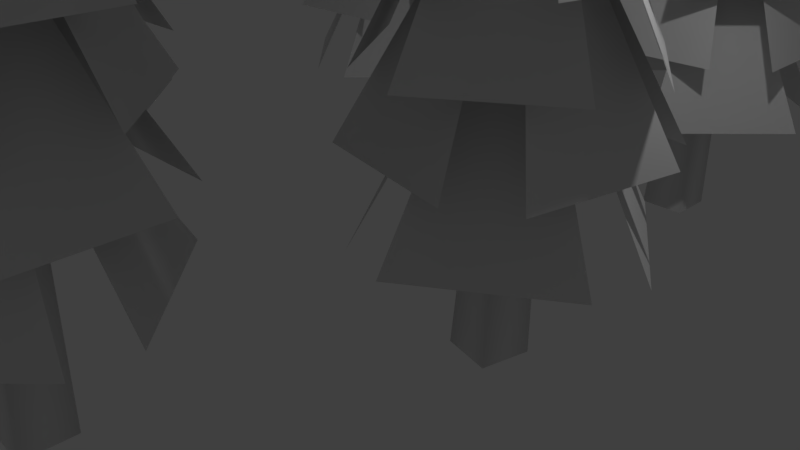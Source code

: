 # Source: Trees.blend  (saved by Blender 2.78.0; exported with 4.5.12 LTS)
import bpy
from mathutils import Matrix  # noqa: F401  (used for matrix-valued properties, if any)

bpy.ops.wm.read_factory_settings(use_empty=True)
scene = bpy.context.scene
scene.name = 'Scene'

# ---- collections
col_collection_1 = bpy.data.collections.new('Collection 1'); scene.collection.children.link(col_collection_1)

# ---- materials (node trees are filled in below, after node groups)
mat_tree01_bark = bpy.data.materials.new('Tree01_Bark')
mat_tree01_bark.alpha_threshold = 0.0
mat_tree01_bark.use_transparent_shadow = False
mat_tree01_bark.roughness = 0.5
mat_tree01_bark.line_color = (0.0, 0.0, 0.0, 1.0)
mat_tree01_leaves = bpy.data.materials.new('Tree01_Leaves')
mat_tree01_leaves.alpha_threshold = 0.0
mat_tree01_leaves.use_transparent_shadow = False
mat_tree01_leaves.roughness = 0.5

# ---- material node trees

# ---- world
world_world = bpy.data.worlds.new('World'); scene.world = world_world
world_world.color = (0.05088, 0.05088, 0.05088)
world_world.use_sun_shadow = False
world_world.sun_shadow_jitter_overblur = 0.0
world_world.cycles.sampling_method = 'MANUAL'

# ---- cameras
cam_camera = bpy.data.cameras.new('Camera')
cam_camera.clip_end = 100.0
cam_camera.lens = 35.0
cam_camera.sensor_width = 32.0
cam_camera.sensor_height = 18.0
cam_camera.ortho_scale = 7.314
cam_camera.dof.focus_distance = 0.0
cam_camera.dof.aperture_fstop = 128.0

# ---- lights
light_lamp = bpy.data.lights.new('Lamp', 'POINT')
light_lamp.transmission_factor = 0.0
light_lamp.cutoff_distance = 30.0
light_lamp.energy = 100.0
light_lamp.shadow_buffer_clip_start = 1.001
light_lamp.shadow_soft_size = 0.1
light_lamp.shadow_maximum_resolution = 0.006
light_lamp.use_absolute_resolution = True

# ---- meshes
me_cube = bpy.data.meshes.new('Cube')
me_cube.from_pydata([(2.487, -0.5885, -0.1996), (1.889, -0.4617, -0.1996), (2.016, 0.1361, -0.1996), (2.614, 0.009262, -0.1996), (2.575, -0.5345, 2.245), (2.116, -0.4372, 2.245), (2.213, 0.02157, 2.245), (2.672, -0.07576, 2.245), (2.399, -0.2575, 7.921), (2.143, -0.383, 4.72), (2.216, -0.03906, 4.72), (2.487, -0.456, 4.72), (2.56, -0.112, 4.72), (2.064, 0.9017, 5.733), (3.259, 0.6482, 5.733), (2.379, -0.2552, 7.941), (2.417, -0.2633, 7.941), (3.533, 0.07654, 5.733), (3.279, -1.118, 5.733), (2.376, -0.2381, 7.941), (2.368, -0.2765, 7.941), (2.73, -1.405, 5.733), (1.535, -1.152, 5.733), (2.415, -0.2482, 7.941), (2.377, -0.24, 7.941), (1.272, -0.607, 5.733), (1.525, 0.588, 5.733), (2.429, -0.2923, 7.941), (2.437, -0.2539, 7.941), (2.964, 0.9056, 5.156), (3.737, -0.1943, 5.156), (2.386, -0.2408, 7.501), (2.41, -0.275, 7.501), (3.542, -0.8037, 5.156), (2.442, -1.577, 5.156), (2.396, -0.2255, 7.501), (2.362, -0.2495, 7.501), (1.841, -1.408, 5.156), (1.068, -0.3081, 5.156), (2.419, -0.2616, 7.501), (2.395, -0.2275, 7.501), (1.251, 0.2723, 5.156), (2.351, 1.045, 5.156), (2.398, -0.3059, 7.501), (2.432, -0.2819, 7.501), (3.941, 0.2308, 3.973), (3.665, -1.352, 3.973), (2.403, -0.2303, 6.946), (2.394, -0.2824, 6.946), (2.887, -1.764, 3.973), (1.304, -1.488, 3.973), (2.426, -0.2255, 6.946), (2.374, -0.2164, 6.946), (0.8758, -0.7397, 3.973), (1.152, 0.8429, 3.973), (2.414, -0.2787, 6.946), (2.423, -0.2266, 6.946), (1.894, 1.239, 3.973), (3.477, 0.963, 3.973), (2.355, -0.2993, 6.946), (2.407, -0.3084, 6.946), (3.843, -1.01, 3.139), (2.481, -1.94, 3.139), (2.422, -0.2412, 6.113), (2.378, -0.271, 6.113), (1.673, -1.675, 3.139), (0.7424, -0.3131, 3.139), (2.441, -0.2543, 6.113), (2.412, -0.2106, 6.113), (0.974, 0.4856, 3.139), (2.336, 1.416, 3.139), (2.395, -0.283, 6.113), (2.439, -0.2532, 6.113), (3.108, 1.166, 3.139), (4.038, -0.1964, 3.139), (2.339, -0.2553, 6.113), (2.369, -0.2989, 6.113), (2.964, -1.825, 2.258), (1.193, -1.491, 2.258), (2.428, -0.2622, 5.232), (2.376, -0.2524, 5.232), (0.8696, -0.8211, 2.258), (1.203, 0.9493, 2.258), (2.432, -0.2851, 5.232), (2.442, -0.2331, 5.232), (1.843, 1.29, 2.258), (3.613, 0.9562, 2.258), (2.379, -0.2728, 5.232), (2.431, -0.2826, 5.232), (3.922, 0.3223, 2.258), (3.588, -1.448, 2.258), (2.359, -0.2137, 5.232), (2.349, -0.2657, 5.232), (1.723, -1.812, 1.368), (0.6429, -0.2303, 1.368), (2.417, -0.281, 4.342), (2.387, -0.2373, 4.342), (0.8729, 0.3935, 1.368), (2.454, 1.474, 1.368), (2.404, -0.3003, 4.342), (2.447, -0.2705, 4.342), (3.069, 1.277, 1.368), (4.149, -0.3048, 1.368), (2.375, -0.2541, 4.342), (2.405, -0.2978, 4.342), (3.933, -0.8921, 1.368), (2.352, -1.972, 1.368), (2.403, -0.1983, 4.342), (2.359, -0.2282, 4.342), (0.5389, -4.183, -0.1996), (0.5389, -4.794, -0.1996), (-0.07224, -4.794, -0.1996), (-0.07224, -4.183, -0.1996), (0.4678, -4.108, 2.245), (0.4678, -4.577, 2.245), (-0.001183, -4.577, 2.245), (-0.001183, -4.108, 2.245), (0.2333, -4.337, 7.921), (0.4091, -4.561, 4.72), (0.05752, -4.561, 4.72), (0.4091, -4.21, 4.72), (0.05752, -4.21, 4.72), (-0.8312, -4.905, 5.733), (-0.8312, -3.684, 5.733), (0.2352, -4.358, 7.941), (0.2352, -4.318, 7.941), (-0.3288, -3.298, 5.733), (0.8928, -3.298, 5.733), (0.2191, -4.364, 7.941), (0.2584, -4.364, 7.941), (1.287, -3.776, 5.733), (1.287, -4.997, 5.733), (0.2208, -4.324, 7.941), (0.2208, -4.363, 7.941), (0.8091, -5.367, 5.733), (-0.4125, -5.367, 5.733), (0.2612, -4.301, 7.941), (0.2219, -4.301, 7.941), (-1.022, -4.026, 5.156), (-0.1062, -3.041, 5.156), (0.2197, -4.354, 7.501), (0.2481, -4.323, 7.501), (0.5303, -3.106, 5.156), (1.515, -4.021, 5.156), (0.2026, -4.347, 7.501), (0.2331, -4.375, 7.501), (1.475, -4.645, 5.156), (0.5591, -5.629, 5.156), (0.2331, -4.317, 7.501), (0.2047, -4.347, 7.501), (-0.04683, -5.57, 5.156), (-1.031, -4.654, 5.156), (0.2808, -4.329, 7.501), (0.2503, -4.3, 7.501), (-0.5644, -2.93, 3.973), (1.041, -2.872, 3.973), (0.2058, -4.339, 6.946), (0.2587, -4.337, 6.946), (1.606, -3.547, 3.973), (1.664, -5.153, 3.973), (0.1964, -4.318, 6.946), (0.1984, -4.371, 6.946), (1.021, -5.727, 3.973), (-0.5844, -5.786, 3.973), (0.2509, -4.318, 6.946), (0.198, -4.32, 6.946), (-1.126, -5.142, 3.973), (-1.184, -3.536, 3.973), (0.2832, -4.371, 6.946), (0.2813, -4.318, 6.946), (0.6695, -2.768, 3.139), (1.862, -3.908, 3.139), (0.2125, -4.318, 6.113), (0.2508, -4.355, 6.113), (1.771, -4.753, 3.139), (0.6315, -5.946, 3.139), (0.2213, -4.296, 6.113), (0.1848, -4.335, 6.113), (-0.1979, -5.885, 3.139), (-1.391, -4.746, 3.139), (0.259, -4.336, 6.113), (0.2208, -4.299, 6.113), (-1.306, -3.939, 3.139), (-0.1667, -2.746, 3.139), (0.2434, -4.396, 6.113), (0.28, -4.358, 6.113), (1.649, -3.46, 2.258), (1.69, -5.261, 2.258), (0.2319, -4.308, 5.232), (0.2331, -4.361, 5.232), (1.102, -5.716, 2.258), (-0.6991, -5.758, 2.258), (0.2534, -4.299, 5.232), (0.2005, -4.3, 5.232), (-1.165, -5.202, 2.258), (-1.206, -3.401, 2.258), (0.2523, -4.354, 5.232), (0.2511, -4.301, 5.232), (-0.65, -2.968, 2.258), (1.151, -2.927, 2.258), (0.1986, -4.385, 5.232), (0.2515, -4.384, 5.232), (1.894, -4.676, 1.368), (0.5711, -6.061, 1.368), (0.2526, -4.315, 4.342), (0.216, -4.353, 4.342), (-0.08685, -5.965, 1.368), (-1.472, -4.642, 1.368), (0.2742, -4.324, 4.342), (0.2359, -4.287, 4.342), (-1.406, -4.0, 1.368), (-0.08356, -2.616, 1.368), (0.2349, -4.361, 4.342), (0.2715, -4.323, 4.342), (0.5356, -2.704, 1.368), (1.92, -4.027, 1.368), (0.1746, -4.346, 4.342), (0.2129, -4.382, 4.342), (-2.83, 3.222, -0.1996), (-3.441, 3.207, -0.1996), (-3.457, 3.818, -0.1996), (-2.846, 3.833, -0.1996), (-2.758, 3.295, 2.245), (-3.226, 3.283, 2.245), (-3.238, 3.752, 2.245), (-2.769, 3.764, 2.245), (-2.993, 3.524, 7.921), (-3.212, 3.342, 4.72), (-3.221, 3.694, 4.72), (-2.861, 3.351, 4.72), (-2.87, 3.703, 4.72), (-3.587, 4.574, 5.733), (-2.366, 4.604, 5.733), (-3.013, 3.521, 7.941), (-2.974, 3.522, 7.941), (-1.967, 4.112, 5.733), (-1.937, 2.891, 5.733), (-3.02, 3.537, 7.941), (-3.019, 3.498, 7.941), (-2.405, 2.484, 5.733), (-3.626, 2.454, 5.733), (-2.979, 3.537, 7.941), (-3.019, 3.536, 7.941), (-4.008, 2.922, 5.733), (-4.039, 4.143, 5.733), (-2.956, 3.497, 7.941), (-2.957, 3.536, 7.941), (-2.713, 4.786, 5.156), (-1.706, 3.896, 5.156), (-3.009, 3.537, 7.501), (-2.978, 3.509, 7.501), (-1.754, 3.258, 5.156), (-2.644, 2.251, 5.156), (-3.003, 3.554, 7.501), (-3.031, 3.523, 7.501), (-3.269, 2.275, 5.156), (-4.276, 3.166, 5.156), (-2.972, 3.524, 7.501), (-3.004, 3.552, 7.501), (-4.232, 3.773, 5.156), (-3.342, 4.78, 5.156), (-2.983, 3.476, 7.501), (-2.955, 3.508, 7.501), (-1.606, 4.357, 3.973), (-1.507, 2.753, 3.973), (-2.995, 3.551, 6.946), (-2.992, 3.498, 6.946), (-2.169, 2.172, 3.973), (-3.772, 2.073, 3.973), (-2.974, 3.561, 6.946), (-3.027, 3.558, 6.946), (-4.362, 2.701, 3.973), (-4.461, 4.305, 3.973), (-2.973, 3.507, 6.946), (-2.976, 3.559, 6.946), (-3.831, 4.862, 3.973), (-2.227, 4.961, 3.973), (-3.025, 3.473, 6.946), (-2.973, 3.476, 6.946), (-1.413, 3.127, 3.139), (-2.523, 1.906, 3.139), (-2.974, 3.545, 6.113), (-3.01, 3.506, 6.113), (-3.37, 1.976, 3.139), (-4.591, 3.085, 3.139), (-2.952, 3.537, 6.113), (-2.991, 3.572, 6.113), (-4.551, 3.916, 3.139), (-3.442, 5.137, 3.139), (-2.99, 3.498, 6.113), (-2.955, 3.537, 6.113), (-2.633, 5.073, 3.139), (-1.412, 3.964, 3.139), (-3.051, 3.512, 6.113), (-3.012, 3.477, 6.113), (-2.08, 2.13, 2.258), (-3.879, 2.044, 2.258), (-2.964, 3.526, 5.232), (-3.017, 3.523, 5.232), (-4.35, 2.621, 2.258), (-4.436, 4.42, 2.258), (-2.954, 3.505, 5.232), (-2.957, 3.557, 5.232), (-3.892, 4.9, 2.258), (-2.093, 4.986, 2.258), (-3.009, 3.504, 5.232), (-2.956, 3.507, 5.232), (-1.646, 4.441, 2.258), (-1.56, 2.642, 2.258), (-3.041, 3.557, 5.232), (-3.039, 3.504, 5.232), (-3.29, 1.855, 1.368), (-4.707, 3.143, 1.368), (-2.97, 3.505, 4.342), (-3.009, 3.541, 4.342), (-4.628, 3.803, 1.368), (-3.34, 5.22, 1.368), (-2.978, 3.483, 4.342), (-2.943, 3.522, 4.342), (-2.697, 5.171, 1.368), (-1.28, 3.884, 1.368), (-3.017, 3.521, 4.342), (-2.978, 3.486, 4.342), (-1.353, 3.262, 1.368), (-2.641, 1.845, 1.368), (-3.003, 3.582, 4.342), (-3.038, 3.543, 4.342), (-4.393, -1.591, -0.1996), (-4.393, -2.202, -0.1996), (-5.004, -2.202, -0.1996), (-5.004, -1.591, -0.1996), (-4.464, -1.516, 2.245), (-4.464, -1.985, 2.245), (-4.933, -1.985, 2.245), (-4.933, -1.516, 2.245), (-4.699, -1.746, 7.921), (-4.523, -1.97, 4.72), (-4.875, -1.97, 4.72), (-4.523, -1.618, 4.72), (-4.875, -1.618, 4.72), (-5.763, -2.314, 5.733), (-5.763, -1.092, 5.733), (-4.697, -1.766, 7.941), (-4.697, -1.727, 7.941), (-5.261, -0.7062, 5.733), (-4.039, -0.7062, 5.733), (-4.713, -1.773, 7.941), (-4.674, -1.773, 7.941), (-3.645, -1.184, 5.733), (-3.645, -2.406, 5.733), (-4.711, -1.732, 7.941), (-4.711, -1.771, 7.941), (-4.123, -2.776, 5.733), (-5.345, -2.776, 5.733), (-4.671, -1.71, 7.941), (-4.71, -1.71, 7.941), (-5.954, -1.435, 5.156), (-5.038, -0.45, 5.156), (-4.712, -1.762, 7.501), (-4.684, -1.732, 7.501), (-4.402, -0.5141, 5.156), (-3.417, -1.43, 5.156), (-4.729, -1.756, 7.501), (-4.699, -1.784, 7.501), (-3.457, -2.053, 5.156), (-4.373, -3.038, 5.156), (-4.699, -1.725, 7.501), (-4.727, -1.756, 7.501), (-4.979, -2.979, 5.156), (-5.963, -2.063, 5.156), (-4.651, -1.737, 7.501), (-4.682, -1.709, 7.501), (-5.496, -0.3385, 3.973), (-3.891, -0.2801, 3.973), (-4.726, -1.748, 6.946), (-4.673, -1.746, 6.946), (-3.326, -0.9561, 3.973), (-3.268, -2.562, 3.973), (-4.736, -1.726, 6.946), (-4.734, -1.779, 6.946), (-3.911, -3.136, 3.973), (-5.516, -3.194, 3.973), (-4.681, -1.727, 6.946), (-4.734, -1.729, 6.946), (-6.058, -2.55, 3.973), (-6.116, -0.9446, 3.973), (-4.649, -1.78, 6.946), (-4.651, -1.727, 6.946), (-4.263, -0.1769, 3.139), (-3.07, -1.316, 3.139), (-4.72, -1.727, 6.113), (-4.681, -1.763, 6.113), (-3.161, -2.162, 3.139), (-4.301, -3.355, 3.139), (-4.711, -1.705, 6.113), (-4.747, -1.743, 6.113), (-5.13, -3.294, 3.139), (-6.323, -2.154, 3.139), (-4.673, -1.744, 6.113), (-4.711, -1.708, 6.113), (-6.238, -1.348, 3.139), (-5.099, -0.1547, 3.139), (-4.689, -1.805, 6.113), (-4.652, -1.766, 6.113), (-3.283, -0.8682, 2.258), (-3.242, -2.669, 2.258), (-4.7, -1.717, 5.232), (-4.699, -1.77, 5.232), (-3.83, -3.125, 2.258), (-5.631, -3.166, 2.258), (-4.679, -1.708, 5.232), (-4.732, -1.709, 5.232), (-6.097, -2.611, 2.258), (-6.138, -0.8097, 2.258), (-4.68, -1.762, 5.232), (-4.681, -1.709, 5.232), (-5.582, -0.3765, 2.258), (-3.781, -0.3354, 2.258), (-4.733, -1.794, 5.232), (-4.68, -1.793, 5.232), (-3.038, -2.085, 1.368), (-4.361, -3.469, 1.368), (-4.679, -1.724, 4.342), (-4.716, -1.762, 4.342), (-5.019, -3.374, 1.368), (-6.404, -2.051, 1.368), (-4.658, -1.732, 4.342), (-4.696, -1.696, 4.342), (-6.339, -1.409, 1.368), (-5.016, -0.02431, 1.368), (-4.697, -1.77, 4.342), (-4.661, -1.732, 4.342), (-4.396, -0.1131, 1.368), (-3.012, -1.436, 1.368), (-4.757, -1.754, 4.342), (-4.719, -1.791, 4.342), (1.897, 4.983, -0.1996), (1.897, 4.372, -0.1996), (1.286, 4.372, -0.1996), (1.286, 4.983, -0.1996), (1.826, 5.058, 2.245), (1.826, 4.589, 2.245), (1.357, 4.589, 2.245), (1.357, 5.058, 2.245), (1.591, 4.828, 7.921), (1.767, 4.604, 4.72), (1.415, 4.604, 4.72), (1.767, 4.956, 4.72), (1.415, 4.956, 4.72), (0.5266, 4.26, 5.733), (0.5266, 5.482, 5.733), (1.593, 4.808, 7.941), (1.593, 4.847, 7.941), (1.029, 5.868, 5.733), (2.251, 5.868, 5.733), (1.577, 4.802, 7.941), (1.616, 4.802, 7.941), (2.645, 5.39, 5.733), (2.645, 4.168, 5.733), (1.579, 4.842, 7.941), (1.579, 4.803, 7.941), (2.167, 3.798, 5.733), (0.9453, 3.798, 5.733), (1.619, 4.865, 7.941), (1.58, 4.865, 7.941), (0.3361, 5.14, 5.156), (1.252, 6.124, 5.156), (1.578, 4.812, 7.501), (1.606, 4.843, 7.501), (1.888, 6.06, 5.156), (2.873, 5.145, 5.156), (1.56, 4.819, 7.501), (1.591, 4.79, 7.501), (2.832, 4.521, 5.156), (1.917, 3.537, 5.156), (1.591, 4.849, 7.501), (1.563, 4.818, 7.501), (1.311, 3.596, 5.156), (0.3264, 4.511, 5.156), (1.639, 4.837, 7.501), (1.608, 4.866, 7.501), (0.7934, 6.236, 3.973), (2.399, 6.294, 3.973), (1.564, 4.827, 6.946), (1.616, 4.829, 6.946), (2.963, 5.618, 3.973), (3.022, 4.013, 3.973), (1.554, 4.848, 6.946), (1.556, 4.795, 6.946), (2.379, 3.438, 3.973), (0.7734, 3.38, 3.973), (1.609, 4.848, 6.946), (1.556, 4.846, 6.946), (0.2318, 4.024, 3.973), (0.1735, 5.63, 3.973), (1.641, 4.794, 6.946), (1.639, 4.847, 6.946), (2.027, 6.397, 3.139), (3.22, 5.258, 3.139), (1.57, 4.848, 6.113), (1.609, 4.811, 6.113), (3.129, 4.412, 3.139), (1.989, 3.219, 3.139), (1.579, 4.869, 6.113), (1.543, 4.831, 6.113), (1.16, 3.28, 3.139), (-0.03298, 4.42, 3.139), (1.617, 4.83, 6.113), (1.579, 4.867, 6.113), (0.05149, 5.227, 3.139), (1.191, 6.42, 3.139), (1.601, 4.77, 6.113), (1.638, 4.808, 6.113), (3.007, 5.706, 2.258), (3.048, 3.905, 2.258), (1.59, 4.857, 5.232), (1.591, 4.805, 5.232), (2.46, 3.449, 2.258), (0.6587, 3.408, 2.258), (1.611, 4.867, 5.232), (1.558, 4.865, 5.232), (0.1929, 3.963, 2.258), (0.1518, 5.765, 2.258), (1.61, 4.812, 5.232), (1.609, 4.865, 5.232), (0.7079, 6.198, 2.258), (2.509, 6.239, 2.258), (1.556, 4.78, 5.232), (1.609, 4.782, 5.232), (3.252, 4.49, 1.368), (1.929, 3.105, 1.368), (1.61, 4.851, 4.342), (1.574, 4.812, 4.342), (1.271, 3.2, 1.368), (-0.1138, 4.523, 1.368), (1.632, 4.842, 4.342), (1.594, 4.878, 4.342), (-0.04866, 5.165, 1.368), (1.274, 6.55, 1.368), (1.593, 4.804, 4.342), (1.629, 4.842, 4.342), (1.893, 6.461, 1.368), (3.278, 5.138, 1.368), (1.532, 4.82, 4.342), (1.571, 4.783, 4.342)], [], [(10, 9, 8), (0, 4, 5, 1), (1, 5, 6, 2), (2, 6, 7, 3), (4, 0, 3, 7), (9, 11, 8), (12, 10, 8), (11, 12, 8), (4, 7, 12, 11), (7, 6, 10, 12), (5, 4, 11, 9), (6, 5, 9, 10), (14, 13, 15, 16), (18, 17, 19, 20), (22, 21, 23, 24), (26, 25, 27, 28), (30, 29, 31, 32), (34, 33, 35, 36), (38, 37, 39, 40), (42, 41, 43, 44), (46, 45, 47, 48), (50, 49, 51, 52), (54, 53, 55, 56), (58, 57, 59, 60), (62, 61, 63, 64), (66, 65, 67, 68), (70, 69, 71, 72), (74, 73, 75, 76), (78, 77, 79, 80), (82, 81, 83, 84), (86, 85, 87, 88), (90, 89, 91, 92), (94, 93, 95, 96), (98, 97, 99, 100), (102, 101, 103, 104), (106, 105, 107, 108), (119, 118, 117), (109, 113, 114, 110), (110, 114, 115, 111), (111, 115, 116, 112), (113, 109, 112, 116), (118, 120, 117), (121, 119, 117), (120, 121, 117), (113, 116, 121, 120), (116, 115, 119, 121), (114, 113, 120, 118), (115, 114, 118, 119), (123, 122, 124, 125), (127, 126, 128, 129), (131, 130, 132, 133), (135, 134, 136, 137), (139, 138, 140, 141), (143, 142, 144, 145), (147, 146, 148, 149), (151, 150, 152, 153), (155, 154, 156, 157), (159, 158, 160, 161), (163, 162, 164, 165), (167, 166, 168, 169), (171, 170, 172, 173), (175, 174, 176, 177), (179, 178, 180, 181), (183, 182, 184, 185), (187, 186, 188, 189), (191, 190, 192, 193), (195, 194, 196, 197), (199, 198, 200, 201), (203, 202, 204, 205), (207, 206, 208, 209), (211, 210, 212, 213), (215, 214, 216, 217), (228, 227, 226), (218, 222, 223, 219), (219, 223, 224, 220), (220, 224, 225, 221), (222, 218, 221, 225), (227, 229, 226), (230, 228, 226), (229, 230, 226), (222, 225, 230, 229), (225, 224, 228, 230), (223, 222, 229, 227), (224, 223, 227, 228), (232, 231, 233, 234), (236, 235, 237, 238), (240, 239, 241, 242), (244, 243, 245, 246), (248, 247, 249, 250), (252, 251, 253, 254), (256, 255, 257, 258), (260, 259, 261, 262), (264, 263, 265, 266), (268, 267, 269, 270), (272, 271, 273, 274), (276, 275, 277, 278), (280, 279, 281, 282), (284, 283, 285, 286), (288, 287, 289, 290), (292, 291, 293, 294), (296, 295, 297, 298), (300, 299, 301, 302), (304, 303, 305, 306), (308, 307, 309, 310), (312, 311, 313, 314), (316, 315, 317, 318), (320, 319, 321, 322), (324, 323, 325, 326), (337, 336, 335), (327, 331, 332, 328), (328, 332, 333, 329), (329, 333, 334, 330), (331, 327, 330, 334), (336, 338, 335), (339, 337, 335), (338, 339, 335), (331, 334, 339, 338), (334, 333, 337, 339), (332, 331, 338, 336), (333, 332, 336, 337), (341, 340, 342, 343), (345, 344, 346, 347), (349, 348, 350, 351), (353, 352, 354, 355), (357, 356, 358, 359), (361, 360, 362, 363), (365, 364, 366, 367), (369, 368, 370, 371), (373, 372, 374, 375), (377, 376, 378, 379), (381, 380, 382, 383), (385, 384, 386, 387), (389, 388, 390, 391), (393, 392, 394, 395), (397, 396, 398, 399), (401, 400, 402, 403), (405, 404, 406, 407), (409, 408, 410, 411), (413, 412, 414, 415), (417, 416, 418, 419), (421, 420, 422, 423), (425, 424, 426, 427), (429, 428, 430, 431), (433, 432, 434, 435), (446, 445, 444), (436, 440, 441, 437), (437, 441, 442, 438), (438, 442, 443, 439), (440, 436, 439, 443), (445, 447, 444), (448, 446, 444), (447, 448, 444), (440, 443, 448, 447), (443, 442, 446, 448), (441, 440, 447, 445), (442, 441, 445, 446), (450, 449, 451, 452), (454, 453, 455, 456), (458, 457, 459, 460), (462, 461, 463, 464), (466, 465, 467, 468), (470, 469, 471, 472), (474, 473, 475, 476), (478, 477, 479, 480), (482, 481, 483, 484), (486, 485, 487, 488), (490, 489, 491, 492), (494, 493, 495, 496), (498, 497, 499, 500), (502, 501, 503, 504), (506, 505, 507, 508), (510, 509, 511, 512), (514, 513, 515, 516), (518, 517, 519, 520), (522, 521, 523, 524), (526, 525, 527, 528), (530, 529, 531, 532), (534, 533, 535, 536), (538, 537, 539, 540), (542, 541, 543, 544)])
me_cube.polygons.foreach_set('use_smooth', [True] * 180)
me_cube.polygons.foreach_set('material_index', [0, 0, 0, 0, 0, 0, 0, 0, 0, 0, 0, 0, 1, 1, 1, 1, 1, 1, 1, 1, 1, 1, 1, 1, 1, 1, 1, 1, 1, 1, 1, 1, 1, 1, 1, 1, 0, 0, 0, 0, 0, 0, 0, 0, 0, 0, 0, 0, 1, 1, 1, 1, 1, 1, 1, 1, 1, 1, 1, 1, 1, 1, 1, 1, 1, 1, 1, 1, 1, 1, 1, 1, 0, 0, 0, 0, 0, 0, 0, 0, 0, 0, 0, 0, 1, 1, 1, 1, 1, 1, 1, 1, 1, 1, 1, 1, 1, 1, 1, 1, 1, 1, 1, 1, 1, 1, 1, 1, 0, 0, 0, 0, 0, 0, 0, 0, 0, 0, 0, 0, 1, 1, 1, 1, 1, 1, 1, 1, 1, 1, 1, 1, 1, 1, 1, 1, 1, 1, 1, 1, 1, 1, 1, 1, 0, 0, 0, 0, 0, 0, 0, 0, 0, 0, 0, 0, 1, 1, 1, 1, 1, 1, 1, 1, 1, 1, 1, 1, 1, 1, 1, 1, 1, 1, 1, 1, 1, 1, 1, 1])
_uv = me_cube.uv_layers.new(name='UVMap')
_uv.uv.foreach_set('vector', [0.7641, 0.5979, 0.8034, 0.5986, 0.7727, 0.9604, 0.8878, 0.03954, 0.8657, 0.3198, 0.8116, 0.3158, 0.8189, 0.03177, 0.8189, 0.03177, 0.8116, 0.3158, 0.7567, 0.3157, 0.7495, 0.03177, 0.7495, 0.03177, 0.7567, 0.3157, 0.7025, 0.3197, 0.6806, 0.03952, 0.649, 0.3254, 0.6103, 0.04718, 0.6806, 0.03952, 0.7025, 0.3197, 0.8034, 0.5986, 0.843, 0.6023, 0.7727, 0.9604, 0.7248, 0.6003, 0.7641, 0.5979, 0.7727, 0.9604, 0.6851, 0.6061, 0.7248, 0.6003, 0.7727, 0.9604, 0.649, 0.3254, 0.7025, 0.3197, 0.7248, 0.6003, 0.6851, 0.6061, 0.7025, 0.3197, 0.7567, 0.3157, 0.7641, 0.5979, 0.7248, 0.6003, 0.8116, 0.3158, 0.8657, 0.3198, 0.843, 0.6023, 0.8034, 0.5986, 0.7567, 0.3157, 0.8116, 0.3158, 0.8034, 0.5986, 0.7641, 0.5979, 0.6546, 0.57, 0.6018, 0.57, 0.6141, 0.4363, 0.6158, 0.4363, 0.6283, 0.3882, 0.5755, 0.3882, 0.5878, 0.2545, 0.5895, 0.2545, 0.5937, 0.8931, 0.5409, 0.8931, 0.5532, 0.7594, 0.5549, 0.7594, 0.6018, 0.57, 0.549, 0.57, 0.5613, 0.4363, 0.563, 0.4363, 0.6149, 0.7594, 0.5409, 0.7594, 0.5742, 0.6161, 0.5765, 0.6161, 0.3716, 0.7614, 0.2976, 0.7614, 0.3309, 0.6181, 0.3332, 0.6181, 0.5755, 0.3978, 0.5015, 0.3978, 0.5348, 0.2545, 0.5371, 0.2545, 0.2976, 0.7614, 0.2236, 0.7614, 0.2569, 0.6181, 0.2592, 0.6181, 0.2236, 0.7979, 0.155, 0.7979, 0.2023, 0.6181, 0.2045, 0.6181, 0.08638, 0.7979, 0.01778, 0.7979, 0.06505, 0.6181, 0.06731, 0.6181, 0.155, 0.7979, 0.08638, 0.7979, 0.1337, 0.6181, 0.1359, 0.6181, 0.5409, 0.796, 0.4723, 0.796, 0.5196, 0.6161, 0.5218, 0.6161, 0.214, 0.6181, 0.1232, 0.6181, 0.1639, 0.4363, 0.1668, 0.4363, 0.4248, 0.4363, 0.334, 0.4363, 0.3747, 0.2545, 0.3777, 0.2545, 0.3048, 0.6181, 0.214, 0.6181, 0.2547, 0.4363, 0.2576, 0.4363, 0.3956, 0.6181, 0.3048, 0.6181, 0.3455, 0.4363, 0.3484, 0.4363, 0.549, 0.6161, 0.4723, 0.6161, 0.4901, 0.4363, 0.4924, 0.4363, 0.4723, 0.6161, 0.3956, 0.6161, 0.4134, 0.4363, 0.4157, 0.4363, 0.5015, 0.4343, 0.4248, 0.4343, 0.4426, 0.2545, 0.4449, 0.2545, 0.4723, 0.7959, 0.3956, 0.7959, 0.4134, 0.6161, 0.4157, 0.6161, 0.334, 0.4363, 0.2286, 0.4363, 0.2766, 0.2545, 0.2796, 0.2545, 0.1232, 0.4363, 0.01778, 0.4363, 0.06582, 0.2545, 0.06873, 0.2545, 0.1232, 0.6181, 0.01778, 0.6181, 0.06582, 0.4363, 0.06873, 0.4363, 0.2286, 0.4363, 0.1232, 0.4363, 0.1712, 0.2545, 0.1741, 0.2545, 0.7641, 0.5979, 0.8034, 0.5986, 0.7727, 0.9604, 0.8878, 0.03954, 0.8657, 0.3198, 0.8116, 0.3158, 0.8189, 0.03177, 0.8189, 0.03177, 0.8116, 0.3158, 0.7567, 0.3157, 0.7495, 0.03177, 0.7495, 0.03177, 0.7567, 0.3157, 0.7025, 0.3197, 0.6806, 0.03952, 0.649, 0.3254, 0.6103, 0.04718, 0.6806, 0.03952, 0.7025, 0.3197, 0.8034, 0.5986, 0.843, 0.6023, 0.7727, 0.9604, 0.7248, 0.6003, 0.7641, 0.5979, 0.7727, 0.9604, 0.6851, 0.6061, 0.7248, 0.6003, 0.7727, 0.9604, 0.649, 0.3254, 0.7025, 0.3197, 0.7248, 0.6003, 0.6851, 0.6061, 0.7025, 0.3197, 0.7567, 0.3157, 0.7641, 0.5979, 0.7248, 0.6003, 0.8116, 0.3158, 0.8657, 0.3198, 0.843, 0.6023, 0.8034, 0.5986, 0.7567, 0.3157, 0.8116, 0.3158, 0.8034, 0.5986, 0.7641, 0.5979, 0.6546, 0.57, 0.6018, 0.57, 0.6141, 0.4363, 0.6158, 0.4363, 0.6283, 0.3882, 0.5755, 0.3882, 0.5878, 0.2545, 0.5895, 0.2545, 0.5937, 0.8931, 0.5409, 0.8931, 0.5532, 0.7594, 0.5549, 0.7594, 0.6018, 0.57, 0.549, 0.57, 0.5613, 0.4363, 0.563, 0.4363, 0.6149, 0.7594, 0.5409, 0.7594, 0.5742, 0.6161, 0.5765, 0.6161, 0.3716, 0.7614, 0.2976, 0.7614, 0.3309, 0.6181, 0.3332, 0.6181, 0.5755, 0.3978, 0.5015, 0.3978, 0.5348, 0.2545, 0.5371, 0.2545, 0.2976, 0.7614, 0.2236, 0.7614, 0.2569, 0.6181, 0.2592, 0.6181, 0.2236, 0.7979, 0.155, 0.7979, 0.2023, 0.6181, 0.2045, 0.6181, 0.08638, 0.7979, 0.01778, 0.7979, 0.06505, 0.6181, 0.06731, 0.6181, 0.155, 0.7979, 0.08638, 0.7979, 0.1337, 0.6181, 0.1359, 0.6181, 0.5409, 0.796, 0.4723, 0.796, 0.5196, 0.6161, 0.5218, 0.6161, 0.214, 0.6181, 0.1232, 0.6181, 0.1639, 0.4363, 0.1668, 0.4363, 0.4248, 0.4363, 0.334, 0.4363, 0.3747, 0.2545, 0.3777, 0.2545, 0.3048, 0.6181, 0.214, 0.6181, 0.2547, 0.4363, 0.2576, 0.4363, 0.3956, 0.6181, 0.3048, 0.6181, 0.3455, 0.4363, 0.3484, 0.4363, 0.549, 0.6161, 0.4723, 0.6161, 0.4901, 0.4363, 0.4924, 0.4363, 0.4723, 0.6161, 0.3956, 0.6161, 0.4134, 0.4363, 0.4157, 0.4363, 0.5015, 0.4343, 0.4248, 0.4343, 0.4426, 0.2545, 0.4449, 0.2545, 0.4723, 0.7959, 0.3956, 0.7959, 0.4134, 0.6161, 0.4157, 0.6161, 0.334, 0.4363, 0.2286, 0.4363, 0.2766, 0.2545, 0.2796, 0.2545, 0.1232, 0.4363, 0.01778, 0.4363, 0.06582, 0.2545, 0.06873, 0.2545, 0.1232, 0.6181, 0.01778, 0.6181, 0.06582, 0.4363, 0.06873, 0.4363, 0.2286, 0.4363, 0.1232, 0.4363, 0.1712, 0.2545, 0.1741, 0.2545, 0.7641, 0.5979, 0.8034, 0.5986, 0.7727, 0.9604, 0.8878, 0.03954, 0.8657, 0.3198, 0.8116, 0.3158, 0.8189, 0.03177, 0.8189, 0.03177, 0.8116, 0.3158, 0.7567, 0.3157, 0.7495, 0.03177, 0.7495, 0.03177, 0.7567, 0.3157, 0.7025, 0.3197, 0.6806, 0.03952, 0.649, 0.3254, 0.6103, 0.04718, 0.6806, 0.03952, 0.7025, 0.3197, 0.8034, 0.5986, 0.843, 0.6023, 0.7727, 0.9604, 0.7248, 0.6003, 0.7641, 0.5979, 0.7727, 0.9604, 0.6851, 0.6061, 0.7248, 0.6003, 0.7727, 0.9604, 0.649, 0.3254, 0.7025, 0.3197, 0.7248, 0.6003, 0.6851, 0.6061, 0.7025, 0.3197, 0.7567, 0.3157, 0.7641, 0.5979, 0.7248, 0.6003, 0.8116, 0.3158, 0.8657, 0.3198, 0.843, 0.6023, 0.8034, 0.5986, 0.7567, 0.3157, 0.8116, 0.3158, 0.8034, 0.5986, 0.7641, 0.5979, 0.6546, 0.57, 0.6018, 0.57, 0.6141, 0.4363, 0.6158, 0.4363, 0.6283, 0.3882, 0.5755, 0.3882, 0.5878, 0.2545, 0.5895, 0.2545, 0.5937, 0.8931, 0.5409, 0.8931, 0.5532, 0.7594, 0.5549, 0.7594, 0.6018, 0.57, 0.549, 0.57, 0.5613, 0.4363, 0.563, 0.4363, 0.6149, 0.7594, 0.5409, 0.7594, 0.5742, 0.6161, 0.5765, 0.6161, 0.3716, 0.7614, 0.2976, 0.7614, 0.3309, 0.6181, 0.3332, 0.6181, 0.5755, 0.3978, 0.5015, 0.3978, 0.5348, 0.2545, 0.5371, 0.2545, 0.2976, 0.7614, 0.2236, 0.7614, 0.2569, 0.6181, 0.2592, 0.6181, 0.2236, 0.7979, 0.155, 0.7979, 0.2023, 0.6181, 0.2045, 0.6181, 0.08638, 0.7979, 0.01778, 0.7979, 0.06505, 0.6181, 0.06731, 0.6181, 0.155, 0.7979, 0.08638, 0.7979, 0.1337, 0.6181, 0.1359, 0.6181, 0.5409, 0.796, 0.4723, 0.796, 0.5196, 0.6161, 0.5218, 0.6161, 0.214, 0.6181, 0.1232, 0.6181, 0.1639, 0.4363, 0.1668, 0.4363, 0.4248, 0.4363, 0.334, 0.4363, 0.3747, 0.2545, 0.3777, 0.2545, 0.3048, 0.6181, 0.214, 0.6181, 0.2547, 0.4363, 0.2576, 0.4363, 0.3956, 0.6181, 0.3048, 0.6181, 0.3455, 0.4363, 0.3484, 0.4363, 0.549, 0.6161, 0.4723, 0.6161, 0.4901, 0.4363, 0.4924, 0.4363, 0.4723, 0.6161, 0.3956, 0.6161, 0.4134, 0.4363, 0.4157, 0.4363, 0.5015, 0.4343, 0.4248, 0.4343, 0.4426, 0.2545, 0.4449, 0.2545, 0.4723, 0.7959, 0.3956, 0.7959, 0.4134, 0.6161, 0.4157, 0.6161, 0.334, 0.4363, 0.2286, 0.4363, 0.2766, 0.2545, 0.2796, 0.2545, 0.1232, 0.4363, 0.01778, 0.4363, 0.06582, 0.2545, 0.06873, 0.2545, 0.1232, 0.6181, 0.01778, 0.6181, 0.06582, 0.4363, 0.06873, 0.4363, 0.2286, 0.4363, 0.1232, 0.4363, 0.1712, 0.2545, 0.1741, 0.2545, 0.7641, 0.5979, 0.8034, 0.5986, 0.7727, 0.9604, 0.8878, 0.03954, 0.8657, 0.3198, 0.8116, 0.3158, 0.8189, 0.03177, 0.8189, 0.03177, 0.8116, 0.3158, 0.7567, 0.3157, 0.7495, 0.03177, 0.7495, 0.03177, 0.7567, 0.3157, 0.7025, 0.3197, 0.6806, 0.03952, 0.649, 0.3254, 0.6103, 0.04718, 0.6806, 0.03952, 0.7025, 0.3197, 0.8034, 0.5986, 0.843, 0.6023, 0.7727, 0.9604, 0.7248, 0.6003, 0.7641, 0.5979, 0.7727, 0.9604, 0.6851, 0.6061, 0.7248, 0.6003, 0.7727, 0.9604, 0.649, 0.3254, 0.7025, 0.3197, 0.7248, 0.6003, 0.6851, 0.6061, 0.7025, 0.3197, 0.7567, 0.3157, 0.7641, 0.5979, 0.7248, 0.6003, 0.8116, 0.3158, 0.8657, 0.3198, 0.843, 0.6023, 0.8034, 0.5986, 0.7567, 0.3157, 0.8116, 0.3158, 0.8034, 0.5986, 0.7641, 0.5979, 0.6546, 0.57, 0.6018, 0.57, 0.6141, 0.4363, 0.6158, 0.4363, 0.6283, 0.3882, 0.5755, 0.3882, 0.5878, 0.2545, 0.5895, 0.2545, 0.5937, 0.8931, 0.5409, 0.8931, 0.5532, 0.7594, 0.5549, 0.7594, 0.6018, 0.57, 0.549, 0.57, 0.5613, 0.4363, 0.563, 0.4363, 0.6149, 0.7594, 0.5409, 0.7594, 0.5742, 0.6161, 0.5765, 0.6161, 0.3716, 0.7614, 0.2976, 0.7614, 0.3309, 0.6181, 0.3332, 0.6181, 0.5755, 0.3978, 0.5015, 0.3978, 0.5348, 0.2545, 0.5371, 0.2545, 0.2976, 0.7614, 0.2236, 0.7614, 0.2569, 0.6181, 0.2592, 0.6181, 0.2236, 0.7979, 0.155, 0.7979, 0.2023, 0.6181, 0.2045, 0.6181, 0.08638, 0.7979, 0.01778, 0.7979, 0.06505, 0.6181, 0.06731, 0.6181, 0.155, 0.7979, 0.08638, 0.7979, 0.1337, 0.6181, 0.1359, 0.6181, 0.5409, 0.796, 0.4723, 0.796, 0.5196, 0.6161, 0.5218, 0.6161, 0.214, 0.6181, 0.1232, 0.6181, 0.1639, 0.4363, 0.1668, 0.4363, 0.4248, 0.4363, 0.334, 0.4363, 0.3747, 0.2545, 0.3777, 0.2545, 0.3048, 0.6181, 0.214, 0.6181, 0.2547, 0.4363, 0.2576, 0.4363, 0.3956, 0.6181, 0.3048, 0.6181, 0.3455, 0.4363, 0.3484, 0.4363, 0.549, 0.6161, 0.4723, 0.6161, 0.4901, 0.4363, 0.4924, 0.4363, 0.4723, 0.6161, 0.3956, 0.6161, 0.4134, 0.4363, 0.4157, 0.4363, 0.5015, 0.4343, 0.4248, 0.4343, 0.4426, 0.2545, 0.4449, 0.2545, 0.4723, 0.7959, 0.3956, 0.7959, 0.4134, 0.6161, 0.4157, 0.6161, 0.334, 0.4363, 0.2286, 0.4363, 0.2766, 0.2545, 0.2796, 0.2545, 0.1232, 0.4363, 0.01778, 0.4363, 0.06582, 0.2545, 0.06873, 0.2545, 0.1232, 0.6181, 0.01778, 0.6181, 0.06582, 0.4363, 0.06873, 0.4363, 0.2286, 0.4363, 0.1232, 0.4363, 0.1712, 0.2545, 0.1741, 0.2545, 0.7641, 0.5979, 0.8034, 0.5986, 0.7727, 0.9604, 0.8878, 0.03954, 0.8657, 0.3198, 0.8116, 0.3158, 0.8189, 0.03177, 0.8189, 0.03177, 0.8116, 0.3158, 0.7567, 0.3157, 0.7495, 0.03177, 0.7495, 0.03177, 0.7567, 0.3157, 0.7025, 0.3197, 0.6806, 0.03952, 0.649, 0.3254, 0.6103, 0.04718, 0.6806, 0.03952, 0.7025, 0.3197, 0.8034, 0.5986, 0.843, 0.6023, 0.7727, 0.9604, 0.7248, 0.6003, 0.7641, 0.5979, 0.7727, 0.9604, 0.6851, 0.6061, 0.7248, 0.6003, 0.7727, 0.9604, 0.649, 0.3254, 0.7025, 0.3197, 0.7248, 0.6003, 0.6851, 0.6061, 0.7025, 0.3197, 0.7567, 0.3157, 0.7641, 0.5979, 0.7248, 0.6003, 0.8116, 0.3158, 0.8657, 0.3198, 0.843, 0.6023, 0.8034, 0.5986, 0.7567, 0.3157, 0.8116, 0.3158, 0.8034, 0.5986, 0.7641, 0.5979, 0.6546, 0.57, 0.6018, 0.57, 0.6141, 0.4363, 0.6158, 0.4363, 0.6283, 0.3882, 0.5755, 0.3882, 0.5878, 0.2545, 0.5895, 0.2545, 0.5937, 0.8931, 0.5409, 0.8931, 0.5532, 0.7594, 0.5549, 0.7594, 0.6018, 0.57, 0.549, 0.57, 0.5613, 0.4363, 0.563, 0.4363, 0.6149, 0.7594, 0.5409, 0.7594, 0.5742, 0.6161, 0.5765, 0.6161, 0.3716, 0.7614, 0.2976, 0.7614, 0.3309, 0.6181, 0.3332, 0.6181, 0.5755, 0.3978, 0.5015, 0.3978, 0.5348, 0.2545, 0.5371, 0.2545, 0.2976, 0.7614, 0.2236, 0.7614, 0.2569, 0.6181, 0.2592, 0.6181, 0.2236, 0.7979, 0.155, 0.7979, 0.2023, 0.6181, 0.2045, 0.6181, 0.08638, 0.7979, 0.01778, 0.7979, 0.06505, 0.6181, 0.06731, 0.6181, 0.155, 0.7979, 0.08638, 0.7979, 0.1337, 0.6181, 0.1359, 0.6181, 0.5409, 0.796, 0.4723, 0.796, 0.5196, 0.6161, 0.5218, 0.6161, 0.214, 0.6181, 0.1232, 0.6181, 0.1639, 0.4363, 0.1668, 0.4363, 0.4248, 0.4363, 0.334, 0.4363, 0.3747, 0.2545, 0.3777, 0.2545, 0.3048, 0.6181, 0.214, 0.6181, 0.2547, 0.4363, 0.2576, 0.4363, 0.3956, 0.6181, 0.3048, 0.6181, 0.3455, 0.4363, 0.3484, 0.4363, 0.549, 0.6161, 0.4723, 0.6161, 0.4901, 0.4363, 0.4924, 0.4363, 0.4723, 0.6161, 0.3956, 0.6161, 0.4134, 0.4363, 0.4157, 0.4363, 0.5015, 0.4343, 0.4248, 0.4343, 0.4426, 0.2545, 0.4449, 0.2545, 0.4723, 0.7959, 0.3956, 0.7959, 0.4134, 0.6161, 0.4157, 0.6161, 0.334, 0.4363, 0.2286, 0.4363, 0.2766, 0.2545, 0.2796, 0.2545, 0.1232, 0.4363, 0.01778, 0.4363, 0.06582, 0.2545, 0.06873, 0.2545, 0.1232, 0.6181, 0.01778, 0.6181, 0.06582, 0.4363, 0.06873, 0.4363, 0.2286, 0.4363, 0.1232, 0.4363, 0.1712, 0.2545, 0.1741, 0.2545])
me_cube.materials.append(mat_tree01_bark)
me_cube.materials.append(mat_tree01_leaves)
me_cube.use_remesh_preserve_volume = False
me_cube.use_remesh_preserve_attributes = False
me_cube.use_mirror_vertex_groups = False
me_cube.update()
arm_armature = bpy.data.armatures.new('Armature')  # bones are not reproduced

# ---- objects
ob_trees = bpy.data.objects.new('Trees', arm_armature)
ob_cube = bpy.data.objects.new('Cube', me_cube)
ob_lamp = bpy.data.objects.new('Lamp', light_lamp)
ob_camera = bpy.data.objects.new('Camera', cam_camera)

# ---- transforms, parenting, visibility, modifiers, constraints
ob_trees.location = (0.0, 0.0, 0.0)
ob_trees.lineart.crease_threshold = 0.0
ob_cube.parent = ob_trees
ob_cube.location = (0.0, 0.0, 0.0)
ob_cube.lock_rotations_4d = False
ob_cube.empty_display_type = 'ARROWS'
ob_cube.lineart.crease_threshold = 0.0
_vg = ob_cube.vertex_groups.new(name='Bone')
for _i, _w in zip([218, 219, 220, 221, 222, 223, 224, 225], [0.9942, 0.9983, 0.9992, 0.9938, 0.5244, 0.9455, 0.9357, 0.5289]): _vg.add([_i], _w, 'REPLACE')
_vg = ob_cube.vertex_groups.new(name='Bone.001')
for _i, _w in zip([222, 223, 224, 225, 226, 227, 228, 229, 230, 311, 312, 313, 314, 315, 316, 317, 318, 319, 320, 321, 322, 323, 324, 325, 326], [0.4739, 0.05151, 0.06129, 0.4698, 0.2602, 0.1939, 0.3218, 0.06832, 0.4557, 1.0, 1.0, 1.0, 1.0, 1.0, 1.0, 1.0, 1.0, 1.0, 1.0, 1.0, 1.0, 1.0, 1.0, 1.0, 1.0]): _vg.add([_i], _w, 'REPLACE')
_vg = ob_cube.vertex_groups.new(name='Bone.002')
for _i, _w in zip([226, 227, 228, 229, 230, 247, 248, 249, 250, 263, 264, 265, 266, 267, 268, 269, 270, 271, 272, 273, 274, 275, 276, 277, 278, 279, 280, 281, 282, 283, 284, 285, 286, 287, 288, 289, 290, 291, 292, 293, 294, 295, 296, 297, 298, 303, 304, 305, 306, 307, 308, 309, 310], [0.7287, 0.7845, 0.6569, 0.9279, 0.5416, 1.0, 1.0, 1.0, 1.0, 1.0, 1.0, 1.0, 1.0, 1.0, 1.0, 1.0, 1.0, 1.0, 1.0, 1.0, 1.0, 1.0, 1.0, 1.0, 1.0, 1.0, 1.0, 1.0, 1.0, 1.0, 1.0, 1.0, 1.0, 1.0, 1.0, 1.0, 1.0, 1.0, 1.0, 1.0, 1.0, 1.0, 1.0, 1.0, 1.0, 1.0, 1.0, 1.0, 1.0, 1.0, 1.0, 1.0, 1.0]): _vg.add([_i], _w, 'REPLACE')
_vg = ob_cube.vertex_groups.new(name='Bone.003')
for _i, _w in zip([327, 328, 329, 330, 331, 332, 333, 334], [0.9937, 0.9984, 0.9992, 0.9931, 0.5299, 0.954, 0.9444, 0.5337]): _vg.add([_i], _w, 'REPLACE')
_vg = ob_cube.vertex_groups.new(name='Bone.004')
for _i, _w in zip([331, 332, 333, 334, 335, 336, 337, 338, 339, 420, 421, 422, 423, 424, 425, 426, 427, 428, 429, 430, 431, 432, 433, 434, 435], [0.4682, 0.03683, 0.05302, 0.4648, 0.266, 0.2031, 0.3238, 0.08503, 0.4508, 1.0, 1.0, 1.0, 1.0, 1.0, 1.0, 1.0, 1.0, 1.0, 1.0, 1.0, 1.0, 1.0, 1.0, 1.0, 1.0]): _vg.add([_i], _w, 'REPLACE')
_vg = ob_cube.vertex_groups.new(name='Bone.005')
for _i, _w in zip([335, 336, 337, 338, 339, 344, 345, 346, 347, 356, 357, 358, 359, 360, 361, 362, 363, 372, 373, 374, 375, 376, 377, 378, 379, 380, 381, 382, 383, 384, 385, 386, 387, 388, 389, 390, 391, 392, 393, 394, 395, 396, 397, 398, 399, 400, 401, 402, 403, 404, 405, 406, 407, 412, 413, 414, 415, 416, 417, 418, 419], [0.722, 0.7742, 0.6539, 0.9101, 0.546, 1.0, 1.0, 1.0, 1.0, 1.0, 1.0, 1.0, 1.0, 1.0, 1.0, 1.0, 1.0, 1.0, 1.0, 1.0, 1.0, 1.0, 1.0, 1.0, 1.0, 1.0, 1.0, 1.0, 1.0, 1.0, 1.0, 1.0, 1.0, 1.0, 1.0, 1.0, 1.0, 1.0, 1.0, 1.0, 1.0, 1.0, 1.0, 1.0, 1.0, 1.0, 1.0, 1.0, 1.0, 1.0, 1.0, 1.0, 1.0, 1.0, 1.0, 1.0, 1.0, 1.0, 1.0, 1.0, 1.0]): _vg.add([_i], _w, 'REPLACE')
_vg = ob_cube.vertex_groups.new(name='Bone.006')
for _i, _w in zip([109, 110, 111, 112, 113, 114, 115, 116], [0.9937, 0.9981, 0.9994, 0.994, 0.532, 0.9418, 0.9496, 0.527]): _vg.add([_i], _w, 'REPLACE')
_vg = ob_cube.vertex_groups.new(name='Bone.007')
for _i, _w in zip([113, 114, 115, 116, 202, 203, 204, 205, 206, 207, 208, 209, 210, 211, 212, 213, 214, 215, 216, 217], [0.4656, 0.05414, 0.04391, 0.471, 1.0, 1.0, 1.0, 1.0, 1.0, 1.0, 1.0, 1.0, 1.0, 1.0, 1.0, 1.0, 1.0, 1.0, 1.0, 1.0]): _vg.add([_i], _w, 'REPLACE')
_vg = ob_cube.vertex_groups.new(name='Bone.008')
for _i, _w in zip([117, 118, 119, 120, 121, 126, 127, 128, 129, 130, 131, 132, 133, 134, 135, 136, 137, 138, 139, 140, 141, 142, 143, 144, 145, 154, 155, 156, 157, 158, 159, 160, 161, 162, 163, 164, 165, 166, 167, 168, 169, 170, 171, 172, 173, 174, 175, 176, 177, 178, 179, 180, 181, 182, 183, 184, 185, 186, 187, 188, 189, 194, 195, 196, 197, 198, 199, 200, 201], [0.9856, 0.9747, 0.9751, 0.9931, 0.9942, 1.0, 1.0, 1.0, 1.0, 1.0, 1.0, 1.0, 1.0, 1.0, 1.0, 1.0, 1.0, 1.0, 1.0, 1.0, 1.0, 1.0, 1.0, 1.0, 1.0, 1.0, 1.0, 1.0, 1.0, 1.0, 1.0, 1.0, 1.0, 1.0, 1.0, 1.0, 1.0, 1.0, 1.0, 1.0, 1.0, 1.0, 1.0, 1.0, 1.0, 1.0, 1.0, 1.0, 1.0, 1.0, 1.0, 1.0, 1.0, 1.0, 1.0, 1.0, 1.0, 1.0, 1.0, 1.0, 1.0, 1.0, 1.0, 1.0, 1.0, 1.0, 1.0, 1.0, 1.0]): _vg.add([_i], _w, 'REPLACE')
_vg = ob_cube.vertex_groups.new(name='Bone.009')
for _i, _w in zip([0, 1, 2, 3, 4, 5, 6, 7], [0.9949, 0.9984, 0.9995, 0.9948, 0.5367, 0.9559, 0.9551, 0.5371]): _vg.add([_i], _w, 'REPLACE')
_vg = ob_cube.vertex_groups.new(name='Bone.010')
for _i, _w in zip([4, 5, 6, 7, 8, 9, 10, 11, 12, 93, 94, 95, 96, 97, 98, 99, 100, 101, 102, 103, 104, 105, 106, 107, 108], [0.461, 0.03332, 0.03551, 0.4614, 0.274, 0.2115, 0.3311, 0.09468, 0.4573, 1.0, 1.0, 1.0, 1.0, 1.0, 1.0, 1.0, 1.0, 1.0, 1.0, 1.0, 1.0, 1.0, 1.0, 1.0, 1.0]): _vg.add([_i], _w, 'REPLACE')
_vg = ob_cube.vertex_groups.new(name='Bone.011')
for _i, _w in zip([8, 9, 10, 11, 12, 17, 18, 19, 20, 25, 26, 27, 28, 29, 30, 31, 32, 33, 34, 35, 36, 41, 42, 43, 44, 45, 46, 47, 48, 49, 50, 51, 52, 53, 54, 55, 56, 57, 58, 59, 60, 61, 62, 63, 64, 65, 66, 67, 68, 69, 70, 71, 72, 73, 74, 75, 76, 77, 78, 79, 80, 85, 86, 87, 88, 89, 90, 91, 92], [0.7139, 0.7656, 0.6466, 0.9, 0.5398, 1.0, 1.0, 1.0, 1.0, 1.0, 1.0, 1.0, 1.0, 1.0, 1.0, 1.0, 1.0, 1.0, 1.0, 1.0, 1.0, 1.0, 1.0, 1.0, 1.0, 1.0, 1.0, 1.0, 1.0, 1.0, 1.0, 1.0, 1.0, 1.0, 1.0, 1.0, 1.0, 1.0, 1.0, 1.0, 1.0, 1.0, 1.0, 1.0, 1.0, 1.0, 1.0, 1.0, 1.0, 1.0, 1.0, 1.0, 1.0, 1.0, 1.0, 1.0, 1.0, 1.0, 1.0, 1.0, 1.0, 1.0, 1.0, 1.0, 1.0, 1.0, 1.0, 1.0, 1.0]): _vg.add([_i], _w, 'REPLACE')
_vg = ob_cube.vertex_groups.new(name='Bone.012')
for _i, _w in zip([436, 437, 438, 439, 440, 441, 442, 443], [0.9948, 0.9983, 0.9991, 0.9941, 0.5227, 0.948, 0.9315, 0.5308]): _vg.add([_i], _w, 'REPLACE')
_vg = ob_cube.vertex_groups.new(name='Bone.013')
for _i, _w in zip([440, 441, 442, 443, 444, 445, 446, 447, 448, 529, 530, 531, 532, 533, 534, 535, 536, 537, 538, 539, 540, 541, 542, 543, 544], [0.4758, 0.0483, 0.06532, 0.4678, 0.2599, 0.1919, 0.3232, 0.06275, 0.4605, 1.0, 1.0, 1.0, 1.0, 1.0, 1.0, 1.0, 1.0, 1.0, 1.0, 1.0, 1.0, 1.0, 1.0, 1.0, 1.0]): _vg.add([_i], _w, 'REPLACE')
_vg = ob_cube.vertex_groups.new(name='Bone.014')
for _i, _w in zip([444, 445, 446, 447, 448, 465, 466, 467, 468, 481, 482, 483, 484, 485, 486, 487, 488, 489, 490, 491, 492, 493, 494, 495, 496, 497, 498, 499, 500, 501, 502, 503, 504, 505, 506, 507, 508, 509, 510, 511, 512, 513, 514, 515, 516, 517, 518, 519, 520, 521, 522, 523, 524, 525, 526, 527, 528], [0.7294, 0.787, 0.6559, 0.9339, 0.5372, 1.0, 1.0, 1.0, 1.0, 1.0, 1.0, 1.0, 1.0, 1.0, 1.0, 1.0, 1.0, 1.0, 1.0, 1.0, 1.0, 1.0, 1.0, 1.0, 1.0, 1.0, 1.0, 1.0, 1.0, 1.0, 1.0, 1.0, 1.0, 1.0, 1.0, 1.0, 1.0, 1.0, 1.0, 1.0, 1.0, 1.0, 1.0, 1.0, 1.0, 1.0, 1.0, 1.0, 1.0, 1.0, 1.0, 1.0, 1.0, 1.0, 1.0, 1.0, 1.0]): _vg.add([_i], _w, 'REPLACE')
_m = ob_cube.modifiers.new('Armature', 'ARMATURE')
_m.object = ob_trees
ob_lamp.location = (4.076, 1.005, 5.904)
ob_lamp.rotation_euler = (0.6503, 0.05522, 1.866)
ob_lamp.lock_rotations_4d = False
ob_lamp.empty_display_type = 'ARROWS'
ob_lamp.color = (0.0, 0.0, 0.0, 0.0)
ob_lamp.lineart.crease_threshold = 0.0
ob_camera.location = (7.481, -6.508, 5.344)
ob_camera.rotation_euler = (1.109, 0.0, 0.8149)
ob_camera.lock_rotations_4d = False
ob_camera.empty_display_type = 'ARROWS'
ob_camera.color = (0.0, 0.0, 0.0, 0.0)
ob_camera.display_type = 'WIRE'
ob_camera.lineart.crease_threshold = 0.0

# ---- collection membership
col_collection_1.objects.link(ob_trees)
col_collection_1.objects.link(ob_cube)
col_collection_1.objects.link(ob_lamp)
col_collection_1.objects.link(ob_camera)

# ---- scene / render settings (as saved in the file)
scene.camera = ob_camera
scene.frame_start = 1; scene.frame_end = 250; scene.frame_set(0)
scene.render.engine = 'BLENDER_EEVEE_NEXT'
scene.render.resolution_percentage = 50
scene.render.dither_intensity = 0.0
scene.cycles.use_denoising = False
scene.cycles.samples = 128
scene.cycles.sampling_pattern = 'TABULATED_SOBOL'
scene.cycles.light_sampling_threshold = 0.0
scene.cycles.use_adaptive_sampling = False
scene.cycles.use_light_tree = False
scene.cycles.blur_glossy = 0.0
scene.cycles.sample_clamp_indirect = 0.0
scene.view_settings.view_transform = 'Standard'
bpy.context.view_layer.update()
